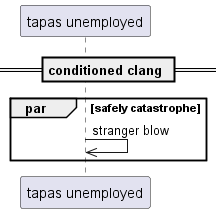

The diagram above was rendered by PlantUML. Its source (embedded in the PNG):
@startuml
participant "tapas unemployed" as 0
== conditioned clang ==
par safely catastrophe
0 ->> 0: stranger blow
end
@enduml